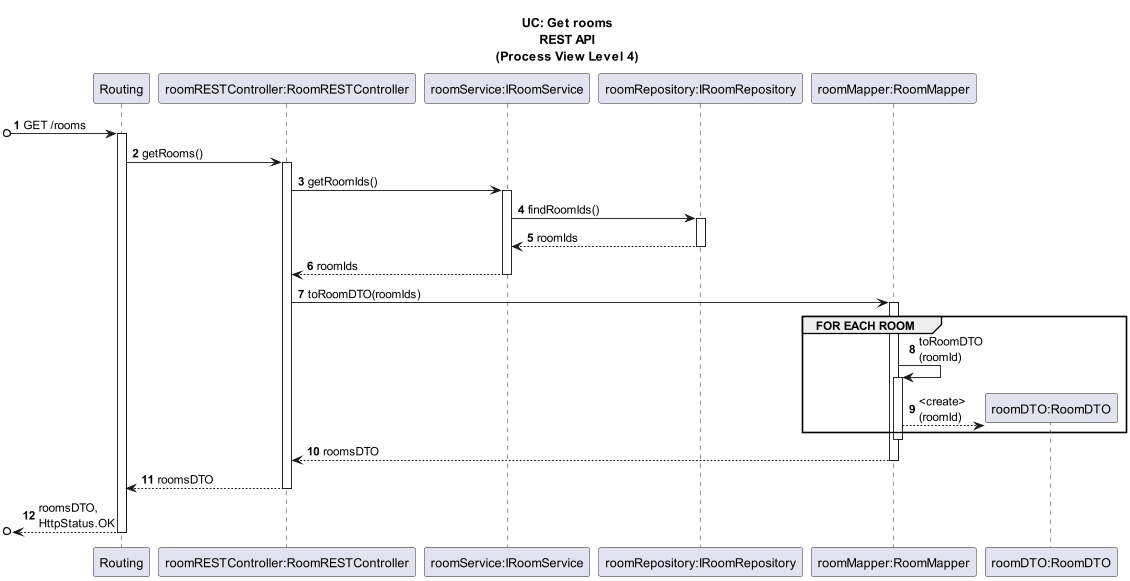

The diagram above was rendered by PlantUML. Its source (embedded in the PNG):
@startuml

autonumber

title UC: Get rooms\nREST API\n(Process View Level 4)

/'
As an Administrator, I want to have a list of existing rooms, so that I can choose one to edit it.
'/

participant "Routing" as ROUT
participant "roomRESTController:RoomRESTController" as GRC
participant "roomService:IRoomService" as RS
participant "roomRepository:IRoomRepository" as RR
participant "roomMapper:RoomMapper" as RM
participant "roomDTO:RoomDTO" as RD


[o-> ROUT : GET /rooms
activate ROUT
ROUT -> GRC: getRooms()
activate GRC
GRC-> RS: getRoomIds()
activate RS
RS -> RR: findRoomIds()
activate RR
RR --> RS: roomIds
deactivate RR
RS --> GRC : roomIds
deactivate RS
GRC -> RM : toRoomDTO(roomIds)
activate RM
group FOR EACH ROOM
    RM -> RM : toRoomDTO\n(roomId)
    activate RM
    RM --> RD** : <create>\n(roomId)
end
deactivate RM
RM --> GRC : roomsDTO
deactivate RM
ROUT <-- GRC : roomsDTO
deactivate GRC
[o<-- ROUT : roomsDTO,\nHttpStatus.OK
deactivate ROUT

@enduml